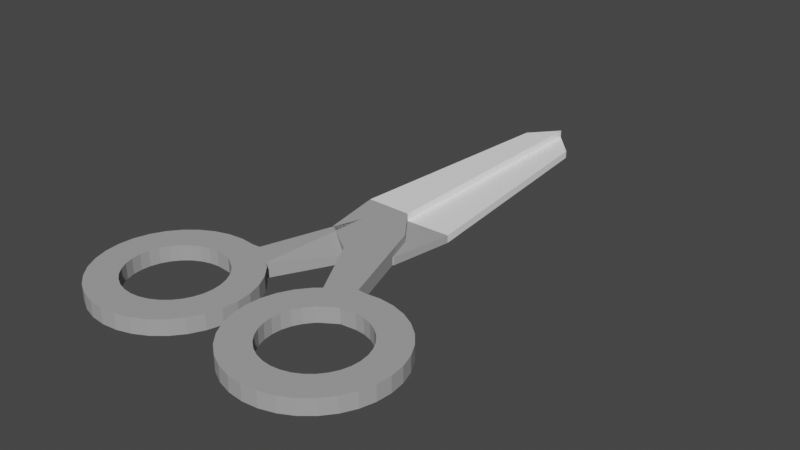 # Source: cissors.blend  (saved by Blender 2.92.15; exported with 4.5.12 LTS)
import bpy
from mathutils import Matrix  # noqa: F401  (used for matrix-valued properties, if any)

bpy.ops.wm.read_factory_settings(use_empty=True)
scene = bpy.context.scene
scene.name = 'Scene'

# ---- collections
col_collection = bpy.data.collections.new('Collection'); scene.collection.children.link(col_collection)

# ---- materials (node trees are filled in below, after node groups)
mat_material = bpy.data.materials.new('Material')
mat_material.alpha_threshold = 0.0
mat_material.use_transparent_shadow = False
mat_material.line_color = (0.0, 0.0, 0.0, 1.0)
mat_material_001 = bpy.data.materials.new('Material.001')
mat_material_001.use_transparent_shadow = False

# ---- material node trees
mat_material.use_nodes = True; mat_material.node_tree.nodes.clear()
_N = mat_material.node_tree.nodes; _L = mat_material.node_tree.links
n0 = _N.new('ShaderNodeOutputMaterial'); n0.name = 'Material Output'; n0.location = (300, 300)
n1 = _N.new('ShaderNodeBsdfPrincipled'); n1.name = 'Principled BSDF'; n1.location = (10, 300)
n1.distribution = 'GGX'
n1.subsurface_method = 'BURLEY'
n1.inputs[0].default_value = (0.38, 0.38, 0.38, 1.0)
n1.inputs[2].default_value = 0.1
n1.inputs[3].default_value = 1.45
n1.inputs[13].default_value = 0.0
n1.inputs[27].default_value = (0.0, 0.0, 0.0, 1.0)
n1.inputs[28].default_value = 1.0
_L.new(n1.outputs[0], n0.inputs[0])
n0.is_active_output = True
mat_material_001.use_nodes = True; mat_material_001.node_tree.nodes.clear()
_N = mat_material_001.node_tree.nodes; _L = mat_material_001.node_tree.links
n0 = _N.new('ShaderNodeBsdfPrincipled'); n0.name = 'Principled BSDF'; n0.location = (10, 300)
n0.distribution = 'GGX'
n0.subsurface_method = 'BURLEY'
n0.inputs[0].default_value = (1.0, 1.0, 1.0, 1.0)
n0.inputs[3].default_value = 1.45
n0.inputs[27].default_value = (0.0, 0.0, 0.0, 1.0)
n0.inputs[28].default_value = 1.0
n1 = _N.new('ShaderNodeOutputMaterial'); n1.name = 'Material Output'; n1.location = (300, 300)
_L.new(n0.outputs[0], n1.inputs[0])
n1.is_active_output = True

# ---- world
world_world = bpy.data.worlds.new('World'); scene.world = world_world
world_world.use_nodes = True; world_world.node_tree.nodes.clear()
_N = world_world.node_tree.nodes; _L = world_world.node_tree.links
n0 = _N.new('ShaderNodeOutputWorld'); n0.name = 'World Output'; n0.location = (300, 300)
n1 = _N.new('ShaderNodeBackground'); n1.name = 'Background'; n1.location = (10, 300)
n1.inputs[0].default_value = (0.05088, 0.05088, 0.05088, 1.0)
_L.new(n1.outputs[0], n0.inputs[0])
n0.is_active_output = True
world_world.color = (0.05088, 0.05088, 0.05088)
world_world.use_sun_shadow = False
world_world.sun_shadow_jitter_overblur = 0.0

# ---- meshes
me_plane = bpy.data.meshes.new('Plane')
me_plane.from_pydata([(-0.6093, 0.5628, 0.0), (0.0, 0.5516, 0.0), (-0.3335, 3.619, 0.0), (0.0, 4.0, 0.0), (-0.4714, -0.2646, 0.0), (0.0, -0.5975, 0.0), (1.613, -1.352, 0.0), (1.764, -1.476, 0.0), (1.889, -1.628, 0.0), (1.981, -1.801, 0.0), (2.038, -1.988, 0.0), (2.057, -2.183, 0.0), (2.038, -2.378, 0.0), (1.981, -2.566, 0.0), (1.889, -2.739, 0.0), (1.764, -2.89, 0.0), (1.613, -3.015, 0.0), (1.44, -3.107, 0.0), (1.252, -3.164, 0.0), (1.057, -3.183, 0.0), (0.8621, -3.164, 0.0), (0.6745, -3.107, 0.0), (0.5016, -3.015, 0.0), (0.3501, -2.89, 0.0), (0.2257, -2.739, 0.0), (0.1333, -2.566, 0.0), (0.07638, -2.378, 0.0), (0.05717, -2.183, 0.0), (0.07638, -1.988, 0.0), (0.1333, -1.801, 0.0), (0.2257, -1.628, 0.0), (0.3501, -1.476, 0.0), (0.8621, -1.202, 0.0), (1.057, -1.183, 0.0), (0.4367, -1.402, 0.0), (0.7584, -1.195, 0.0), (1.44, -1.259, 0.0), (1.252, -1.202, 0.0), (1.398, -1.673, 0.0), (1.491, -1.75, 0.0), (1.567, -1.843, 0.0), (1.624, -1.949, 0.0), (1.659, -2.064, 0.0), (1.67, -2.183, 0.0), (1.659, -2.303, 0.0), (1.624, -2.418, 0.0), (1.567, -2.524, 0.0), (1.491, -2.617, 0.0), (1.398, -2.693, 0.0), (1.292, -2.75, 0.0), (1.177, -2.785, 0.0), (1.057, -2.797, 0.0), (0.9375, -2.785, 0.0), (0.8225, -2.75, 0.0), (0.7164, -2.693, 0.0), (0.6235, -2.617, 0.0), (0.5472, -2.524, 0.0), (0.4906, -2.418, 0.0), (0.4557, -2.303, 0.0), (0.4439, -2.183, 0.0), (0.4557, -2.064, 0.0), (0.4906, -1.949, 0.0), (0.5472, -1.843, 0.0), (0.6262, -1.746, 0.0), (0.8672, -1.589, 0.0), (0.8587, -1.588, 0.0), (0.6671, -1.711, 0.0), (1.057, -1.57, 0.0), (1.292, -1.617, 0.0), (1.177, -1.582, 0.0), (0.3332, 0.1034, 0.0), (-0.3335, 3.619, 0.1), (-0.6093, 0.5628, 0.1), (0.0, 0.5516, 0.1), (0.0, 4.0, 0.1), (-0.4714, -0.2646, 0.1), (0.0, -0.5975, 0.1), (1.398, -1.673, 0.1), (1.491, -1.75, 0.1), (1.567, -1.843, 0.1), (1.624, -1.949, 0.1), (1.659, -2.064, 0.1), (1.67, -2.183, 0.1), (1.659, -2.303, 0.1), (1.624, -2.418, 0.1), (1.567, -2.524, 0.1), (1.491, -2.617, 0.1), (1.398, -2.693, 0.1), (1.292, -2.75, 0.1), (1.177, -2.785, 0.1), (1.057, -2.797, 0.1), (0.9375, -2.785, 0.1), (0.8225, -2.75, 0.1), (0.7164, -2.693, 0.1), (0.6235, -2.617, 0.1), (0.5472, -2.524, 0.1), (0.4906, -2.418, 0.1), (0.4557, -2.303, 0.1), (0.4439, -2.183, 0.1), (0.4557, -2.064, 0.1), (0.4906, -1.949, 0.1), (0.5472, -1.843, 0.1), (0.6262, -1.746, 0.1), (0.8672, -1.589, 0.1), (0.8587, -1.588, 0.1), (0.6671, -1.711, 0.1), (1.057, -1.57, 0.1), (0.3332, 0.1034, 0.1), (0.4367, -1.402, 0.1), (0.7584, -1.195, 0.1), (1.292, -1.617, 0.1), (1.177, -1.582, 0.1), (1.613, -1.352, 0.1), (1.764, -1.476, 0.1), (1.889, -1.628, 0.1), (1.981, -1.801, 0.1), (2.038, -1.988, 0.1), (2.057, -2.183, 0.1), (2.038, -2.378, 0.1), (1.981, -2.566, 0.1), (1.889, -2.739, 0.1), (1.764, -2.89, 0.1), (1.613, -3.015, 0.1), (1.44, -3.107, 0.1), (1.252, -3.164, 0.1), (1.057, -3.183, 0.1), (0.8621, -3.164, 0.1), (0.6745, -3.107, 0.1), (0.5016, -3.015, 0.1), (0.3501, -2.89, 0.1), (0.2257, -2.739, 0.1), (0.1333, -2.566, 0.1), (0.07638, -2.378, 0.1), (0.05717, -2.183, 0.1), (0.07638, -1.988, 0.1), (0.1333, -1.801, 0.1), (0.2257, -1.628, 0.1), (0.3501, -1.476, 0.1), (0.8621, -1.202, 0.1), (1.057, -1.183, 0.1), (1.44, -1.259, 0.1), (1.252, -1.202, 0.1), (0.0, -0.5975, 0.0), (0.0, 0.5516, 0.0), (1.398, -1.673, -0.1), (1.491, -1.75, -0.1), (1.567, -1.843, -0.1), (1.624, -1.949, -0.1), (1.659, -2.064, -0.1), (1.67, -2.183, -0.1), (1.659, -2.303, -0.1), (1.624, -2.418, -0.1), (1.567, -2.524, -0.1), (1.491, -2.617, -0.1), (1.398, -2.693, -0.1), (1.292, -2.75, -0.1), (1.177, -2.785, -0.1), (1.057, -2.797, -0.1), (0.9375, -2.785, -0.1), (0.8225, -2.75, -0.1), (0.7164, -2.693, -0.1), (0.6235, -2.617, -0.1), (0.5472, -2.524, -0.1), (0.4906, -2.418, -0.1), (0.4557, -2.303, -0.1), (0.4439, -2.183, -0.1), (0.4557, -2.064, -0.1), (0.4906, -1.949, -0.1), (0.5472, -1.843, -0.1), (0.6262, -1.746, -0.1), (0.8672, -1.589, -0.1), (0.8587, -1.588, -0.1), (0.6671, -1.711, -0.1), (1.057, -1.57, -0.1), (0.3332, 0.1034, -0.1), (0.4367, -1.402, -0.1), (0.7584, -1.195, -0.1), (1.292, -1.617, -0.1), (1.177, -1.582, -0.1), (1.613, -1.352, -0.1), (1.764, -1.476, -0.1), (1.889, -1.628, -0.1), (1.981, -1.801, -0.1), (2.038, -1.988, -0.1), (2.057, -2.183, -0.1), (2.038, -2.378, -0.1), (1.981, -2.566, -0.1), (1.889, -2.739, -0.1), (1.764, -2.89, -0.1), (1.613, -3.015, -0.1), (1.44, -3.107, -0.1), (1.252, -3.164, -0.1), (1.057, -3.183, -0.1), (0.8621, -3.164, -0.1), (0.6745, -3.107, -0.1), (0.5016, -3.015, -0.1), (0.3501, -2.89, -0.1), (0.2257, -2.739, -0.1), (0.1333, -2.566, -0.1), (0.07638, -2.378, -0.1), (0.05717, -2.183, -0.1), (0.07638, -1.988, -0.1), (0.1333, -1.801, -0.1), (0.2257, -1.628, -0.1), (0.3501, -1.476, -0.1), (0.8621, -1.202, -0.1), (1.057, -1.183, -0.1), (1.44, -1.259, -0.1), (1.252, -1.202, -0.1), (0.6093, 0.5628, -1.985e-07), (0.0, 0.5516, 0.0), (0.3335, 3.619, -1.087e-07), (0.0, 4.0, 0.0), (0.4714, -0.2646, -1.536e-07), (0.0, -0.5975, 0.0), (-1.613, -1.352, 5.255e-07), (-1.764, -1.476, 5.749e-07), (-1.889, -1.628, 6.154e-07), (-1.981, -1.801, 6.455e-07), (-2.038, -1.988, 6.64e-07), (-2.057, -2.183, 6.703e-07), (-2.038, -2.378, 6.64e-07), (-1.981, -2.566, 6.455e-07), (-1.889, -2.739, 6.154e-07), (-1.764, -2.89, 5.749e-07), (-1.613, -3.015, 5.255e-07), (-1.44, -3.107, 4.692e-07), (-1.252, -3.164, 4.08e-07), (-1.057, -3.183, 3.445e-07), (-0.8621, -3.164, 2.809e-07), (-0.6745, -3.107, 2.198e-07), (-0.5016, -3.015, 1.634e-07), (-0.3501, -2.89, 1.141e-07), (-0.2257, -2.739, 7.354e-08), (-0.1333, -2.566, 4.343e-08), (-0.07638, -2.378, 2.489e-08), (-0.05717, -2.183, 1.863e-08), (-0.07638, -1.988, 2.489e-08), (-0.1333, -1.801, 4.343e-08), (-0.2257, -1.628, 7.354e-08), (-0.3501, -1.476, 1.141e-07), (-0.8621, -1.202, 2.809e-07), (-1.057, -1.183, 3.445e-07), (-0.4367, -1.402, 1.423e-07), (-0.7584, -1.195, 2.471e-07), (-1.44, -1.259, 4.692e-07), (-1.252, -1.202, 4.08e-07), (-1.398, -1.673, 4.555e-07), (-1.491, -1.75, 4.858e-07), (-1.567, -1.843, 5.106e-07), (-1.624, -1.949, 5.291e-07), (-1.659, -2.064, 5.405e-07), (-1.67, -2.183, 5.443e-07), (-1.659, -2.303, 5.405e-07), (-1.624, -2.418, 5.291e-07), (-1.567, -2.524, 5.106e-07), (-1.491, -2.617, 4.858e-07), (-1.398, -2.693, 4.555e-07), (-1.292, -2.75, 4.209e-07), (-1.177, -2.785, 3.835e-07), (-1.057, -2.797, 3.445e-07), (-0.9375, -2.785, 3.055e-07), (-0.8225, -2.75, 2.68e-07), (-0.7164, -2.693, 2.334e-07), (-0.6235, -2.617, 2.032e-07), (-0.5472, -2.524, 1.783e-07), (-0.4906, -2.418, 1.598e-07), (-0.4557, -2.303, 1.485e-07), (-0.4439, -2.183, 1.446e-07), (-0.4557, -2.064, 1.485e-07), (-0.4906, -1.949, 1.598e-07), (-0.5472, -1.843, 1.783e-07), (-0.6262, -1.746, 2.04e-07), (-0.8672, -1.589, 2.826e-07), (-0.8587, -1.588, 2.798e-07), (-0.6671, -1.711, 2.174e-07), (-1.057, -1.57, 3.445e-07), (-1.292, -1.617, 4.209e-07), (-1.177, -1.582, 3.835e-07), (-0.3332, 0.1034, 1.086e-07), (0.3335, 3.619, -0.1), (0.6093, 0.5628, -0.1), (-3.258e-08, 0.5516, -0.1), (-3.258e-08, 4.0, -0.1), (0.4714, -0.2646, -0.1), (-3.258e-08, -0.5975, -0.1), (-1.398, -1.673, -0.1), (-1.491, -1.75, -0.1), (-1.567, -1.843, -0.1), (-1.624, -1.949, -0.1), (-1.659, -2.064, -0.1), (-1.67, -2.183, -0.1), (-1.659, -2.303, -0.1), (-1.624, -2.418, -0.1), (-1.567, -2.524, -0.1), (-1.491, -2.617, -0.1), (-1.398, -2.693, -0.1), (-1.292, -2.75, -0.1), (-1.177, -2.785, -0.1), (-1.057, -2.797, -0.1), (-0.9375, -2.785, -0.1), (-0.8225, -2.75, -0.1), (-0.7164, -2.693, -0.1), (-0.6235, -2.617, -0.1), (-0.5472, -2.524, -0.1), (-0.4906, -2.418, -0.1), (-0.4557, -2.303, -0.1), (-0.4439, -2.183, -0.1), (-0.4557, -2.064, -0.1), (-0.4906, -1.949, -0.1), (-0.5472, -1.843, -0.1), (-0.6262, -1.746, -0.1), (-0.8672, -1.589, -0.1), (-0.8587, -1.588, -0.1), (-0.6671, -1.711, -0.1), (-1.057, -1.57, -0.1), (-0.3332, 0.1034, -0.1), (-0.4367, -1.402, -0.1), (-0.7584, -1.195, -0.1), (-1.292, -1.617, -0.1), (-1.177, -1.582, -0.1), (-1.613, -1.352, -0.1), (-1.764, -1.476, -0.1), (-1.889, -1.628, -0.1), (-1.981, -1.801, -0.1), (-2.038, -1.988, -0.1), (-2.057, -2.183, -0.1), (-2.038, -2.378, -0.1), (-1.981, -2.566, -0.1), (-1.889, -2.739, -0.1), (-1.764, -2.89, -0.1), (-1.613, -3.015, -0.1), (-1.44, -3.107, -0.1), (-1.252, -3.164, -0.1), (-1.057, -3.183, -0.1), (-0.8621, -3.164, -0.1), (-0.6745, -3.107, -0.1), (-0.5016, -3.015, -0.1), (-0.3501, -2.89, -0.1), (-0.2257, -2.739, -0.1), (-0.1333, -2.566, -0.1), (-0.07638, -2.378, -0.1), (-0.05717, -2.183, -0.1), (-0.07638, -1.988, -0.1), (-0.1333, -1.801, -0.1), (-0.2257, -1.628, -0.1), (-0.3501, -1.476, -0.1), (-0.8621, -1.202, -0.1), (-1.057, -1.183, -0.1), (-1.44, -1.259, -0.1), (-1.252, -1.202, -0.1), (3.258e-08, -0.5975, -1.062e-14), (3.258e-08, 0.5516, -1.062e-14), (-1.398, -1.673, 0.1), (-1.491, -1.75, 0.1), (-1.567, -1.843, 0.1), (-1.624, -1.949, 0.1), (-1.659, -2.064, 0.1), (-1.67, -2.183, 0.1), (-1.659, -2.303, 0.1), (-1.624, -2.418, 0.1), (-1.567, -2.524, 0.1), (-1.491, -2.617, 0.1), (-1.398, -2.693, 0.1), (-1.292, -2.75, 0.1), (-1.177, -2.785, 0.1), (-1.057, -2.797, 0.1), (-0.9375, -2.785, 0.1), (-0.8225, -2.75, 0.1), (-0.7164, -2.693, 0.1), (-0.6235, -2.617, 0.1), (-0.5472, -2.524, 0.1), (-0.4906, -2.418, 0.1), (-0.4557, -2.303, 0.1), (-0.4439, -2.183, 0.1), (-0.4557, -2.064, 0.1), (-0.4906, -1.949, 0.1), (-0.5472, -1.843, 0.1), (-0.6262, -1.746, 0.1), (-0.8672, -1.589, 0.1), (-0.8587, -1.588, 0.1), (-0.6671, -1.711, 0.1), (-1.057, -1.57, 0.1), (-0.3332, 0.1034, 0.1), (-0.4367, -1.402, 0.1), (-0.7584, -1.195, 0.1), (-1.292, -1.617, 0.1), (-1.177, -1.582, 0.1), (-1.613, -1.352, 0.1), (-1.764, -1.476, 0.1), (-1.889, -1.628, 0.1), (-1.981, -1.801, 0.1), (-2.038, -1.988, 0.1), (-2.057, -2.183, 0.1), (-2.038, -2.378, 0.1), (-1.981, -2.566, 0.1), (-1.889, -2.739, 0.1), (-1.764, -2.89, 0.1), (-1.613, -3.015, 0.1), (-1.44, -3.107, 0.1), (-1.252, -3.164, 0.1), (-1.057, -3.183, 0.1), (-0.8621, -3.164, 0.1), (-0.6745, -3.107, 0.1), (-0.5016, -3.015, 0.1), (-0.3501, -2.89, 0.1), (-0.2257, -2.739, 0.1), (-0.1333, -2.566, 0.1), (-0.07638, -2.378, 0.1), (-0.05717, -2.183, 0.1), (-0.07638, -1.988, 0.1), (-0.1333, -1.801, 0.1), (-0.2257, -1.628, 0.1), (-0.3501, -1.476, 0.1), (-0.8621, -1.202, 0.1), (-1.057, -1.183, 0.1), (-1.44, -1.259, 0.1), (-1.252, -1.202, 0.1)], [], [(0, 2, 3, 1), (1, 5, 4, 0), (12, 13, 186, 185), (33, 37, 208, 206), (52, 51, 157, 158), (11, 12, 185, 184), (37, 36, 207, 208), (51, 50, 156, 157), (10, 11, 184, 183), (36, 6, 179, 207), (50, 49, 155, 156), (9, 10, 183, 182), (7, 8, 181, 180), (49, 48, 154, 155), (8, 9, 182, 181), (65, 66, 172, 171), (48, 47, 153, 154), (6, 7, 180, 179), (32, 33, 206, 205), (47, 46, 152, 153), (69, 67, 173, 178), (31, 34, 175, 204), (46, 45, 151, 152), (68, 69, 178, 177), (35, 32, 205, 176), (45, 44, 150, 151), (38, 68, 177, 144), (30, 31, 204, 203), (44, 43, 149, 150), (40, 39, 145, 146), (29, 30, 203, 202), (43, 42, 148, 149), (28, 29, 202, 201), (42, 41, 147, 148), (34, 5, 142, 175), (72, 73, 74, 71), (73, 72, 75, 76), (73, 76, 108, 109, 107), (77, 78, 113, 112), (79, 80, 115, 114), (80, 81, 116, 115), (81, 82, 117, 116), (82, 83, 118, 117), (83, 84, 119, 118), (84, 85, 120, 119), (85, 86, 121, 120), (86, 87, 122, 121), (87, 88, 123, 122), (88, 89, 124, 123), (89, 90, 125, 124), (90, 91, 126, 125), (91, 92, 127, 126), (92, 93, 128, 127), (93, 94, 129, 128), (94, 95, 130, 129), (95, 96, 131, 130), (96, 97, 132, 131), (97, 98, 133, 132), (98, 99, 134, 133), (99, 100, 135, 134), (100, 101, 136, 135), (101, 102, 137, 136), (104, 103, 138, 109), (102, 105, 108, 137), (103, 106, 139, 138), (105, 104, 109, 108), (78, 79, 114, 113), (110, 77, 112, 140), (111, 110, 140, 141), (106, 111, 141, 139), (5, 34, 108, 76), (41, 42, 81, 80), (29, 28, 134, 135), (42, 43, 82, 81), (30, 29, 135, 136), (39, 40, 79, 78), (43, 44, 83, 82), (31, 30, 136, 137), (68, 38, 77, 110), (44, 45, 84, 83), (32, 35, 109, 138), (69, 68, 110, 111), (45, 46, 85, 84), (34, 31, 137, 108), (67, 69, 111, 106), (46, 47, 86, 85), (33, 32, 138, 139), (7, 6, 112, 113), (47, 48, 87, 86), (66, 65, 104, 105), (9, 8, 114, 115), (48, 49, 88, 87), (8, 7, 113, 114), (10, 9, 115, 116), (49, 50, 89, 88), (6, 36, 140, 112), (11, 10, 116, 117), (50, 51, 90, 89), (36, 37, 141, 140), (12, 11, 117, 118), (51, 52, 91, 90), (37, 33, 139, 141), (13, 12, 118, 119), (52, 53, 92, 91), (14, 13, 119, 120), (53, 54, 93, 92), (15, 14, 120, 121), (54, 55, 94, 93), (16, 15, 121, 122), (55, 56, 95, 94), (17, 16, 122, 123), (56, 57, 96, 95), (18, 17, 123, 124), (57, 58, 97, 96), (19, 18, 124, 125), (58, 59, 98, 97), (2, 0, 72, 71), (35, 70, 107, 109), (20, 19, 125, 126), (59, 60, 99, 98), (21, 20, 126, 127), (60, 61, 100, 99), (1, 3, 74, 73), (22, 21, 127, 128), (61, 62, 101, 100), (3, 2, 71, 74), (23, 22, 128, 129), (62, 63, 102, 101), (4, 5, 76, 75), (24, 23, 129, 130), (65, 64, 103, 104), (0, 4, 75, 72), (25, 24, 130, 131), (63, 66, 105, 102), (26, 25, 131, 132), (64, 67, 106, 103), (38, 39, 78, 77), (27, 26, 132, 133), (70, 1, 73, 107), (40, 41, 80, 79), (28, 27, 133, 134), (143, 174, 176, 175, 142), (144, 179, 180, 145), (146, 181, 182, 147), (147, 182, 183, 148), (148, 183, 184, 149), (149, 184, 185, 150), (150, 185, 186, 151), (151, 186, 187, 152), (152, 187, 188, 153), (153, 188, 189, 154), (154, 189, 190, 155), (155, 190, 191, 156), (156, 191, 192, 157), (157, 192, 193, 158), (158, 193, 194, 159), (159, 194, 195, 160), (160, 195, 196, 161), (161, 196, 197, 162), (162, 197, 198, 163), (163, 198, 199, 164), (164, 199, 200, 165), (165, 200, 201, 166), (166, 201, 202, 167), (167, 202, 203, 168), (168, 203, 204, 169), (171, 176, 205, 170), (169, 204, 175, 172), (170, 205, 206, 173), (172, 175, 176, 171), (145, 180, 181, 146), (177, 207, 179, 144), (178, 208, 207, 177), (173, 206, 208, 178), (53, 52, 158, 159), (13, 14, 187, 186), (54, 53, 159, 160), (14, 15, 188, 187), (55, 54, 160, 161), (15, 16, 189, 188), (56, 55, 161, 162), (16, 17, 190, 189), (57, 56, 162, 163), (17, 18, 191, 190), (58, 57, 163, 164), (18, 19, 192, 191), (59, 58, 164, 165), (70, 35, 176, 174), (19, 20, 193, 192), (60, 59, 165, 166), (20, 21, 194, 193), (61, 60, 166, 167), (21, 22, 195, 194), (62, 61, 167, 168), (22, 23, 196, 195), (63, 62, 168, 169), (23, 24, 197, 196), (64, 65, 171, 170), (24, 25, 198, 197), (66, 63, 169, 172), (5, 1, 143, 142), (25, 26, 199, 198), (67, 64, 170, 173), (39, 38, 144, 145), (26, 27, 200, 199), (1, 70, 174, 143), (41, 40, 146, 147), (27, 28, 201, 200), (209, 211, 212, 210), (210, 214, 213, 209), (267, 266, 372, 373), (226, 227, 400, 399), (266, 265, 371, 372), (225, 226, 399, 398), (265, 264, 370, 371), (224, 225, 398, 397), (264, 263, 369, 370), (223, 224, 397, 396), (263, 262, 368, 369), (222, 223, 396, 395), (262, 261, 367, 368), (221, 222, 395, 394), (242, 246, 417, 415), (261, 260, 366, 367), (220, 221, 394, 393), (246, 245, 416, 417), (260, 259, 365, 366), (219, 220, 393, 392), (245, 215, 388, 416), (259, 258, 364, 365), (218, 219, 392, 391), (216, 217, 390, 389), (258, 257, 363, 364), (217, 218, 391, 390), (274, 275, 381, 380), (257, 256, 362, 363), (215, 216, 389, 388), (241, 242, 415, 414), (256, 255, 361, 362), (278, 276, 382, 387), (240, 243, 384, 413), (255, 254, 360, 361), (277, 278, 387, 386), (281, 282, 283, 280), (282, 281, 284, 285), (282, 285, 317, 318, 316), (286, 287, 322, 321), (288, 289, 324, 323), (289, 290, 325, 324), (290, 291, 326, 325), (291, 292, 327, 326), (292, 293, 328, 327), (293, 294, 329, 328), (294, 295, 330, 329), (295, 296, 331, 330), (296, 297, 332, 331), (297, 298, 333, 332), (298, 299, 334, 333), (299, 300, 335, 334), (300, 301, 336, 335), (301, 302, 337, 336), (302, 303, 338, 337), (303, 304, 339, 338), (304, 305, 340, 339), (305, 306, 341, 340), (306, 307, 342, 341), (307, 308, 343, 342), (308, 309, 344, 343), (309, 310, 345, 344), (310, 311, 346, 345), (313, 312, 347, 318), (311, 314, 317, 346), (312, 315, 348, 347), (314, 313, 318, 317), (287, 288, 323, 322), (319, 286, 321, 349), (320, 319, 349, 350), (315, 320, 350, 348), (278, 277, 319, 320), (254, 255, 294, 293), (243, 240, 346, 317), (276, 278, 320, 315), (255, 256, 295, 294), (242, 241, 347, 348), (216, 215, 321, 322), (256, 257, 296, 295), (275, 274, 313, 314), (218, 217, 323, 324), (257, 258, 297, 296), (217, 216, 322, 323), (219, 218, 324, 325), (258, 259, 298, 297), (215, 245, 349, 321), (220, 219, 325, 326), (259, 260, 299, 298), (245, 246, 350, 349), (221, 220, 326, 327), (260, 261, 300, 299), (246, 242, 348, 350), (222, 221, 327, 328), (261, 262, 301, 300), (223, 222, 328, 329), (262, 263, 302, 301), (224, 223, 329, 330), (263, 264, 303, 302), (225, 224, 330, 331), (264, 265, 304, 303), (226, 225, 331, 332), (265, 266, 305, 304), (227, 226, 332, 333), (266, 267, 306, 305), (228, 227, 333, 334), (267, 268, 307, 306), (211, 209, 281, 280), (244, 279, 316, 318), (229, 228, 334, 335), (268, 269, 308, 307), (230, 229, 335, 336), (269, 270, 309, 308), (210, 212, 283, 282), (231, 230, 336, 337), (270, 271, 310, 309), (212, 211, 280, 283), (232, 231, 337, 338), (271, 272, 311, 310), (213, 214, 285, 284), (233, 232, 338, 339), (274, 273, 312, 313), (209, 213, 284, 281), (234, 233, 339, 340), (272, 275, 314, 311), (235, 234, 340, 341), (273, 276, 315, 312), (247, 248, 287, 286), (236, 235, 341, 342), (279, 210, 282, 316), (249, 250, 289, 288), (237, 236, 342, 343), (214, 243, 317, 285), (250, 251, 290, 289), (238, 237, 343, 344), (251, 252, 291, 290), (239, 238, 344, 345), (248, 249, 288, 287), (252, 253, 292, 291), (240, 239, 345, 346), (277, 247, 286, 319), (253, 254, 293, 292), (241, 244, 318, 347), (352, 383, 385, 384, 351), (353, 388, 389, 354), (355, 390, 391, 356), (356, 391, 392, 357), (357, 392, 393, 358), (358, 393, 394, 359), (359, 394, 395, 360), (360, 395, 396, 361), (361, 396, 397, 362), (362, 397, 398, 363), (363, 398, 399, 364), (364, 399, 400, 365), (365, 400, 401, 366), (366, 401, 402, 367), (367, 402, 403, 368), (368, 403, 404, 369), (369, 404, 405, 370), (370, 405, 406, 371), (371, 406, 407, 372), (372, 407, 408, 373), (373, 408, 409, 374), (374, 409, 410, 375), (375, 410, 411, 376), (376, 411, 412, 377), (377, 412, 413, 378), (380, 385, 414, 379), (378, 413, 384, 381), (379, 414, 415, 382), (381, 384, 385, 380), (354, 389, 390, 355), (386, 416, 388, 353), (387, 417, 416, 386), (382, 415, 417, 387), (227, 228, 401, 400), (268, 267, 373, 374), (279, 244, 385, 383), (228, 229, 402, 401), (269, 268, 374, 375), (229, 230, 403, 402), (270, 269, 375, 376), (230, 231, 404, 403), (271, 270, 376, 377), (231, 232, 405, 404), (272, 271, 377, 378), (232, 233, 406, 405), (273, 274, 380, 379), (233, 234, 407, 406), (275, 272, 378, 381), (214, 210, 352, 351), (234, 235, 408, 407), (276, 273, 379, 382), (248, 247, 353, 354), (235, 236, 409, 408), (210, 279, 383, 352), (250, 249, 355, 356), (236, 237, 410, 409), (243, 214, 351, 384), (251, 250, 356, 357), (237, 238, 411, 410), (252, 251, 357, 358), (238, 239, 412, 411), (249, 248, 354, 355), (253, 252, 358, 359), (239, 240, 413, 412), (247, 277, 386, 353), (254, 253, 359, 360), (244, 241, 414, 385)])
me_plane.polygons.foreach_set('material_index', [1, 0, 0, 0, 0, 0, 0, 0, 0, 0, 0, 0, 0, 0, 0, 0, 0, 0, 0, 0, 0, 0, 0, 0, 0, 0, 0, 0, 0, 0, 0, 0, 0, 0, 0, 1, 0, 0, 0, 0, 0, 0, 0, 0, 0, 0, 0, 0, 0, 0, 0, 0, 0, 0, 0, 0, 0, 0, 0, 0, 0, 0, 0, 0, 0, 0, 0, 0, 0, 0, 0, 0, 0, 0, 0, 0, 0, 0, 0, 0, 0, 0, 0, 0, 0, 0, 0, 0, 0, 0, 0, 0, 0, 0, 0, 0, 0, 0, 0, 0, 0, 0, 0, 0, 0, 0, 0, 0, 0, 0, 0, 0, 0, 0, 0, 0, 1, 0, 0, 0, 0, 0, 1, 0, 0, 1, 0, 0, 0, 0, 0, 0, 0, 0, 0, 0, 0, 0, 0, 0, 0, 0, 0, 0, 0, 0, 0, 0, 0, 0, 0, 0, 0, 0, 0, 0, 0, 0, 0, 0, 0, 0, 0, 0, 0, 0, 0, 0, 0, 0, 0, 0, 0, 0, 0, 0, 0, 0, 0, 0, 0, 0, 0, 0, 0, 0, 0, 0, 0, 0, 0, 0, 0, 0, 0, 0, 0, 0, 0, 0, 0, 0, 0, 0, 0, 0, 0, 0, 1, 0, 0, 0, 0, 0, 0, 0, 0, 0, 0, 0, 0, 0, 0, 0, 0, 0, 0, 0, 0, 0, 0, 0, 0, 0, 0, 0, 0, 0, 0, 0, 0, 0, 0, 1, 0, 0, 0, 0, 0, 0, 0, 0, 0, 0, 0, 0, 0, 0, 0, 0, 0, 0, 0, 0, 0, 0, 0, 0, 0, 0, 0, 0, 0, 0, 0, 0, 0, 0, 0, 0, 0, 0, 0, 0, 0, 0, 0, 0, 0, 0, 0, 0, 0, 0, 0, 0, 0, 0, 0, 0, 0, 0, 0, 0, 0, 0, 0, 0, 0, 0, 0, 0, 0, 1, 0, 0, 0, 0, 0, 1, 0, 0, 1, 0, 0, 0, 0, 0, 0, 0, 0, 0, 0, 0, 0, 0, 0, 0, 0, 0, 0, 0, 0, 0, 0, 0, 0, 0, 0, 0, 0, 0, 0, 0, 0, 0, 0, 0, 0, 0, 0, 0, 0, 0, 0, 0, 0, 0, 0, 0, 0, 0, 0, 0, 0, 0, 0, 0, 0, 0, 0, 0, 0, 0, 0, 0, 0, 0, 0, 0, 0, 0, 0, 0, 0, 0, 0, 0, 0, 0, 0, 0, 0, 0, 0, 0, 0, 0, 0, 0, 0, 0, 0, 0, 0, 0])
_uv = me_plane.uv_layers.new(name='UVMap')
_uv.uv.foreach_set('vector', [0.0, 0.0, 0.0, 1.0, 1.0, 1.0, 1.0, 0.0, 1.0, 0.0, 1.0, 0.0, 0.0, 0.0, 0.0, 0.0, 0.0, 0.0, 0.0, 0.0, 0.0, 0.0, 0.0, 0.0, 0.0, 0.0, 0.0, 0.0, 0.0, 0.0, 0.0, 0.0, 0.02195, 0.0, 0.02115, 0.0, 0.02115, 0.0, 0.02195, 0.0, 0.0, 0.0, 0.0, 0.0, 0.0, 0.0, 0.0, 0.0, 0.0, 0.0, 0.0, 0.0, 0.0, 0.0, 0.0, 0.0, 0.02115, 0.0, 0.02066, 0.0, 0.02066, 0.0, 0.02115, 0.0, 0.0, 0.0, 0.0, 0.0, 0.0, 0.0, 0.0, 0.0, 0.0, 0.0, 0.0, 0.0, 0.0, 0.0, 0.0, 0.0, 0.02066, 0.0, 0.02045, 0.0, 0.02045, 0.0, 0.02066, 0.0, 0.0, 0.0, 0.0, 0.0, 0.0, 0.0, 0.0, 0.0, 0.0, 0.0, 0.0, 0.0, 0.0, 0.0, 0.0, 0.0, 0.02045, 0.0, 0.02051, 0.0, 0.02051, 0.0, 0.02045, 0.0, 0.0, 0.0, 0.0, 0.0, 0.0, 0.0, 0.0, 0.0, 0.3021, 0.0, 0.2769, 0.0, 0.2769, 0.0, 0.3021, 0.0, 0.02051, 0.0, 0.02084, 0.0, 0.02084, 0.0, 0.02051, 0.0, 0.0, 0.0, 0.0, 0.0, 0.0, 0.0, 0.0, 0.0, 0.0, 0.0, 0.0, 0.0, 0.0, 0.0, 0.0, 0.0, 0.02084, 0.0, 0.02145, 0.0, 0.02145, 0.0, 0.02084, 0.0, 0.1085, 0.0, 0.1645, 0.0, 0.1645, 0.0, 0.1085, 0.0, 0.0, 0.0, 1.0, 0.0, 1.0, 0.0, 0.0, 0.0, 0.02145, 0.0, 0.0224, 0.0, 0.0224, 0.0, 0.02145, 0.0, 0.07558, 0.0, 0.1085, 0.0, 0.1085, 0.0, 0.07558, 0.0, 1.0, 0.0, 0.0, 0.0, 0.0, 0.0, 1.0, 0.0, 0.0224, 0.0, 0.02375, 0.0, 0.02375, 0.0, 0.0224, 0.0, 0.05633, 0.0, 0.07558, 0.0, 0.07558, 0.0, 0.05633, 0.0, 0.0, 0.0, 0.0, 0.0, 0.0, 0.0, 0.0, 0.0, 0.02375, 0.0, 0.02563, 0.0, 0.02563, 0.0, 0.02375, 0.0, 0.03696, 0.0, 0.04456, 0.0, 0.04456, 0.0, 0.03696, 0.0, 0.0, 0.0, 0.0, 0.0, 0.0, 0.0, 0.0, 0.0, 0.02563, 0.0, 0.02821, 0.0, 0.02821, 0.0, 0.02563, 0.0, 0.0, 0.0, 0.0, 0.0, 0.0, 0.0, 0.0, 0.0, 0.02821, 0.0, 0.03182, 0.0, 0.03182, 0.0, 0.02821, 0.0, 1.0, 0.0, 1.0, 0.0, 1.0, 0.0, 1.0, 0.0, 0.0, 0.0, 1.0, 0.0, 1.0, 1.0, 0.0, 1.0, 1.0, 0.0, 0.0, 0.0, 0.0, 0.0, 1.0, 0.0, 1.0, 0.0, 1.0, 0.0, 1.0, 0.0, 1.0, 0.0, 1.0, 0.0, 0.05633, 0.0, 0.04456, 0.0, 0.0, 0.0, 0.0, 0.0, 0.03696, 0.0, 0.03182, 0.0, 0.0, 0.0, 0.0, 0.0, 0.03182, 0.0, 0.02821, 0.0, 0.0, 0.0, 0.0, 0.0, 0.02821, 0.0, 0.02563, 0.0, 0.0, 0.0, 0.0, 0.0, 0.02563, 0.0, 0.02375, 0.0, 0.0, 0.0, 0.0, 0.0, 0.02375, 0.0, 0.0224, 0.0, 0.0, 0.0, 0.0, 0.0, 0.0224, 0.0, 0.02145, 0.0, 0.0, 0.0, 0.0, 0.0, 0.02145, 0.0, 0.02084, 0.0, 0.0, 0.0, 0.0, 0.0, 0.02084, 0.0, 0.02051, 0.0, 0.0, 0.0, 0.0, 0.0, 0.02051, 0.0, 0.02045, 0.0, 0.0, 0.0, 0.0, 0.0, 0.02045, 0.0, 0.02066, 0.0, 0.0, 0.0, 0.0, 0.0, 0.02066, 0.0, 0.02115, 0.0, 0.0, 0.0, 0.0, 0.0, 0.02115, 0.0, 0.02195, 0.0, 0.0, 0.0, 0.0, 0.0, 0.02195, 0.0, 0.02314, 0.0, 0.0, 0.0, 0.0, 0.0, 0.02314, 0.0, 0.02481, 0.0, 0.0, 0.0, 0.0, 0.0, 0.02481, 0.0, 0.02715, 0.0, 0.0, 0.0, 0.0, 0.0, 0.02715, 0.0, 0.03044, 0.0, 0.0, 0.0, 0.0, 0.0, 0.03044, 0.0, 0.03515, 0.0, 0.0, 0.0, 0.0, 0.0, 0.03515, 0.0, 0.04218, 0.0, 0.0, 0.0, 0.0, 0.0, 0.04218, 0.0, 0.05315, 0.0, 0.0, 0.0, 0.0, 0.0, 0.05315, 0.0, 0.0713, 0.0, 0.0, 0.0, 0.0, 0.0, 0.0713, 0.0, 0.1029, 0.0, 0.0, 0.0, 0.0, 0.0, 0.1029, 0.0, 0.158, 0.0, 0.0, 0.0, 0.0, 0.0, 0.158, 0.0, 0.2418, 0.0, 0.0, 0.0, 0.0, 0.0, 0.3021, 0.0, 0.2953, 0.0, 0.0, 0.0, 1.0, 0.0, 0.2418, 0.0, 0.2769, 0.0, 1.0, 0.0, 0.0, 0.0, 0.2953, 0.0, 0.1645, 0.0, 0.0, 0.0, 0.0, 0.0, 0.2769, 0.0, 0.3021, 0.0, 1.0, 0.0, 1.0, 0.0, 0.04456, 0.0, 0.03696, 0.0, 0.0, 0.0, 0.0, 0.0, 0.07558, 0.0, 0.05633, 0.0, 0.0, 0.0, 0.0, 0.0, 0.1085, 0.0, 0.07558, 0.0, 0.0, 0.0, 0.0, 0.0, 0.1645, 0.0, 0.1085, 0.0, 0.0, 0.0, 0.0, 0.0, 1.0, 0.0, 1.0, 0.0, 1.0, 0.0, 1.0, 0.0, 0.03182, 0.0, 0.02821, 0.0, 0.02821, 0.0, 0.03182, 0.0, 0.0, 0.0, 0.0, 0.0, 0.0, 0.0, 0.0, 0.0, 0.02821, 0.0, 0.02563, 0.0, 0.02563, 0.0, 0.02821, 0.0, 0.0, 0.0, 0.0, 0.0, 0.0, 0.0, 0.0, 0.0, 0.04456, 0.0, 0.03696, 0.0, 0.03696, 0.0, 0.04456, 0.0, 0.02563, 0.0, 0.02375, 0.0, 0.02375, 0.0, 0.02563, 0.0, 0.0, 0.0, 0.0, 0.0, 0.0, 0.0, 0.0, 0.0, 0.07558, 0.0, 0.05633, 0.0, 0.05633, 0.0, 0.07558, 0.0, 0.02375, 0.0, 0.0224, 0.0, 0.0224, 0.0, 0.02375, 0.0, 0.0, 0.0, 1.0, 0.0, 1.0, 0.0, 0.0, 0.0, 0.1085, 0.0, 0.07558, 0.0, 0.07558, 0.0, 0.1085, 0.0, 0.0224, 0.0, 0.02145, 0.0, 0.02145, 0.0, 0.0224, 0.0, 1.0, 0.0, 0.0, 0.0, 0.0, 0.0, 1.0, 0.0, 0.1645, 0.0, 0.1085, 0.0, 0.1085, 0.0, 0.1645, 0.0, 0.02145, 0.0, 0.02084, 0.0, 0.02084, 0.0, 0.02145, 0.0, 0.0, 0.0, 0.0, 0.0, 0.0, 0.0, 0.0, 0.0, 0.0, 0.0, 0.0, 0.0, 0.0, 0.0, 0.0, 0.0, 0.02084, 0.0, 0.02051, 0.0, 0.02051, 0.0, 0.02084, 0.0, 0.2769, 0.0, 0.3021, 0.0, 0.3021, 0.0, 0.2769, 0.0, 0.0, 0.0, 0.0, 0.0, 0.0, 0.0, 0.0, 0.0, 0.02051, 0.0, 0.02045, 0.0, 0.02045, 0.0, 0.02051, 0.0, 0.0, 0.0, 0.0, 0.0, 0.0, 0.0, 0.0, 0.0, 0.0, 0.0, 0.0, 0.0, 0.0, 0.0, 0.0, 0.0, 0.02045, 0.0, 0.02066, 0.0, 0.02066, 0.0, 0.02045, 0.0, 0.0, 0.0, 0.0, 0.0, 0.0, 0.0, 0.0, 0.0, 0.0, 0.0, 0.0, 0.0, 0.0, 0.0, 0.0, 0.0, 0.02066, 0.0, 0.02115, 0.0, 0.02115, 0.0, 0.02066, 0.0, 0.0, 0.0, 0.0, 0.0, 0.0, 0.0, 0.0, 0.0, 0.0, 0.0, 0.0, 0.0, 0.0, 0.0, 0.0, 0.0, 0.02115, 0.0, 0.02195, 0.0, 0.02195, 0.0, 0.02115, 0.0, 0.0, 0.0, 0.0, 0.0, 0.0, 0.0, 0.0, 0.0, 0.0, 0.0, 0.0, 0.0, 0.0, 0.0, 0.0, 0.0, 0.02195, 0.0, 0.02314, 0.0, 0.02314, 0.0, 0.02195, 0.0, 0.0, 0.0, 0.0, 0.0, 0.0, 0.0, 0.0, 0.0, 0.02314, 0.0, 0.02481, 0.0, 0.02481, 0.0, 0.02314, 0.0, 0.0, 0.0, 0.0, 0.0, 0.0, 0.0, 0.0, 0.0, 0.02481, 0.0, 0.02715, 0.0, 0.02715, 0.0, 0.02481, 0.0, 0.0, 0.0, 0.0, 0.0, 0.0, 0.0, 0.0, 0.0, 0.02715, 0.0, 0.03044, 0.0, 0.03044, 0.0, 0.02715, 0.0, 0.0, 0.0, 0.0, 0.0, 0.0, 0.0, 0.0, 0.0, 0.03044, 0.0, 0.03515, 0.0, 0.03515, 0.0, 0.03044, 0.0, 0.0, 0.0, 0.0, 0.0, 0.0, 0.0, 0.0, 0.0, 0.03515, 0.0, 0.04218, 0.0, 0.04218, 0.0, 0.03515, 0.0, 0.0, 0.0, 0.0, 0.0, 0.0, 0.0, 0.0, 0.0, 0.04218, 0.0, 0.05315, 0.0, 0.05315, 0.0, 0.04218, 0.0, 0.0, 1.0, 0.0, 0.0, 0.0, 0.0, 0.0, 1.0, 1.0, 0.0, 1.0, 0.0, 1.0, 0.0, 1.0, 0.0, 0.0, 0.0, 0.0, 0.0, 0.0, 0.0, 0.0, 0.0, 0.05315, 0.0, 0.0713, 0.0, 0.0713, 0.0, 0.05315, 0.0, 0.0, 0.0, 0.0, 0.0, 0.0, 0.0, 0.0, 0.0, 0.0713, 0.0, 0.1029, 0.0, 0.1029, 0.0, 0.0713, 0.0, 1.0, 0.0, 1.0, 1.0, 1.0, 1.0, 1.0, 0.0, 0.0, 0.0, 0.0, 0.0, 0.0, 0.0, 0.0, 0.0, 0.1029, 0.0, 0.158, 0.0, 0.158, 0.0, 0.1029, 0.0, 1.0, 1.0, 0.0, 1.0, 0.0, 1.0, 1.0, 1.0, 0.0, 0.0, 0.0, 0.0, 0.0, 0.0, 0.0, 0.0, 0.158, 0.0, 0.2418, 0.0, 0.2418, 0.0, 0.158, 0.0, 0.0, 0.0, 1.0, 0.0, 1.0, 0.0, 0.0, 0.0, 0.0, 0.0, 0.0, 0.0, 0.0, 0.0, 0.0, 0.0, 0.3021, 0.0, 0.2953, 0.0, 0.2953, 0.0, 0.3021, 0.0, 0.0, 0.0, 0.0, 0.0, 0.0, 0.0, 0.0, 0.0, 0.0, 0.0, 0.0, 0.0, 0.0, 0.0, 0.0, 0.0, 0.2418, 0.0, 0.2769, 0.0, 0.2769, 0.0, 0.2418, 0.0, 0.0, 0.0, 0.0, 0.0, 0.0, 0.0, 0.0, 0.0, 0.2953, 0.0, 0.1645, 0.0, 0.1645, 0.0, 0.2953, 0.0, 0.05633, 0.0, 0.04456, 0.0, 0.04456, 0.0, 0.05633, 0.0, 0.0, 0.0, 0.0, 0.0, 0.0, 0.0, 0.0, 0.0, 1.0, 0.0, 1.0, 0.0, 1.0, 0.0, 1.0, 0.0, 0.03696, 0.0, 0.03182, 0.0, 0.03182, 0.0, 0.03696, 0.0, 0.0, 0.0, 0.0, 0.0, 0.0, 0.0, 0.0, 0.0, 1.0, 0.0, 1.0, 0.0, 1.0, 0.0, 1.0, 0.0, 1.0, 0.0, 0.05633, 0.0, 0.0, 0.0, 0.0, 0.0, 0.04456, 0.0, 0.03696, 0.0, 0.0, 0.0, 0.0, 0.0, 0.03182, 0.0, 0.03182, 0.0, 0.0, 0.0, 0.0, 0.0, 0.02821, 0.0, 0.02821, 0.0, 0.0, 0.0, 0.0, 0.0, 0.02563, 0.0, 0.02563, 0.0, 0.0, 0.0, 0.0, 0.0, 0.02375, 0.0, 0.02375, 0.0, 0.0, 0.0, 0.0, 0.0, 0.0224, 0.0, 0.0224, 0.0, 0.0, 0.0, 0.0, 0.0, 0.02145, 0.0, 0.02145, 0.0, 0.0, 0.0, 0.0, 0.0, 0.02084, 0.0, 0.02084, 0.0, 0.0, 0.0, 0.0, 0.0, 0.02051, 0.0, 0.02051, 0.0, 0.0, 0.0, 0.0, 0.0, 0.02045, 0.0, 0.02045, 0.0, 0.0, 0.0, 0.0, 0.0, 0.02066, 0.0, 0.02066, 0.0, 0.0, 0.0, 0.0, 0.0, 0.02115, 0.0, 0.02115, 0.0, 0.0, 0.0, 0.0, 0.0, 0.02195, 0.0, 0.02195, 0.0, 0.0, 0.0, 0.0, 0.0, 0.02314, 0.0, 0.02314, 0.0, 0.0, 0.0, 0.0, 0.0, 0.02481, 0.0, 0.02481, 0.0, 0.0, 0.0, 0.0, 0.0, 0.02715, 0.0, 0.02715, 0.0, 0.0, 0.0, 0.0, 0.0, 0.03044, 0.0, 0.03044, 0.0, 0.0, 0.0, 0.0, 0.0, 0.03515, 0.0, 0.03515, 0.0, 0.0, 0.0, 0.0, 0.0, 0.04218, 0.0, 0.04218, 0.0, 0.0, 0.0, 0.0, 0.0, 0.05315, 0.0, 0.05315, 0.0, 0.0, 0.0, 0.0, 0.0, 0.0713, 0.0, 0.0713, 0.0, 0.0, 0.0, 0.0, 0.0, 0.1029, 0.0, 0.1029, 0.0, 0.0, 0.0, 0.0, 0.0, 0.158, 0.0, 0.158, 0.0, 0.0, 0.0, 0.0, 0.0, 0.2418, 0.0, 0.3021, 0.0, 1.0, 0.0, 0.0, 0.0, 0.2953, 0.0, 0.2418, 0.0, 0.0, 0.0, 1.0, 0.0, 0.2769, 0.0, 0.2953, 0.0, 0.0, 0.0, 0.0, 0.0, 0.1645, 0.0, 0.2769, 0.0, 1.0, 0.0, 1.0, 0.0, 0.3021, 0.0, 0.04456, 0.0, 0.0, 0.0, 0.0, 0.0, 0.03696, 0.0, 0.07558, 0.0, 0.0, 0.0, 0.0, 0.0, 0.05633, 0.0, 0.1085, 0.0, 0.0, 0.0, 0.0, 0.0, 0.07558, 0.0, 0.1645, 0.0, 0.0, 0.0, 0.0, 0.0, 0.1085, 0.0, 0.02314, 0.0, 0.02195, 0.0, 0.02195, 0.0, 0.02314, 0.0, 0.0, 0.0, 0.0, 0.0, 0.0, 0.0, 0.0, 0.0, 0.02481, 0.0, 0.02314, 0.0, 0.02314, 0.0, 0.02481, 0.0, 0.0, 0.0, 0.0, 0.0, 0.0, 0.0, 0.0, 0.0, 0.02715, 0.0, 0.02481, 0.0, 0.02481, 0.0, 0.02715, 0.0, 0.0, 0.0, 0.0, 0.0, 0.0, 0.0, 0.0, 0.0, 0.03044, 0.0, 0.02715, 0.0, 0.02715, 0.0, 0.03044, 0.0, 0.0, 0.0, 0.0, 0.0, 0.0, 0.0, 0.0, 0.0, 0.03515, 0.0, 0.03044, 0.0, 0.03044, 0.0, 0.03515, 0.0, 0.0, 0.0, 0.0, 0.0, 0.0, 0.0, 0.0, 0.0, 0.04218, 0.0, 0.03515, 0.0, 0.03515, 0.0, 0.04218, 0.0, 0.0, 0.0, 0.0, 0.0, 0.0, 0.0, 0.0, 0.0, 0.05315, 0.0, 0.04218, 0.0, 0.04218, 0.0, 0.05315, 0.0, 1.0, 0.0, 1.0, 0.0, 1.0, 0.0, 1.0, 0.0, 0.0, 0.0, 0.0, 0.0, 0.0, 0.0, 0.0, 0.0, 0.0713, 0.0, 0.05315, 0.0, 0.05315, 0.0, 0.0713, 0.0, 0.0, 0.0, 0.0, 0.0, 0.0, 0.0, 0.0, 0.0, 0.1029, 0.0, 0.0713, 0.0, 0.0713, 0.0, 0.1029, 0.0, 0.0, 0.0, 0.0, 0.0, 0.0, 0.0, 0.0, 0.0, 0.158, 0.0, 0.1029, 0.0, 0.1029, 0.0, 0.158, 0.0, 0.0, 0.0, 0.0, 0.0, 0.0, 0.0, 0.0, 0.0, 0.2418, 0.0, 0.158, 0.0, 0.158, 0.0, 0.2418, 0.0, 0.0, 0.0, 0.0, 0.0, 0.0, 0.0, 0.0, 0.0, 0.2953, 0.0, 0.3021, 0.0, 0.3021, 0.0, 0.2953, 0.0, 0.0, 0.0, 0.0, 0.0, 0.0, 0.0, 0.0, 0.0, 0.2769, 0.0, 0.2418, 0.0, 0.2418, 0.0, 0.2769, 0.0, 1.0, 0.0, 1.0, 0.0, 1.0, 0.0, 1.0, 0.0, 0.0, 0.0, 0.0, 0.0, 0.0, 0.0, 0.0, 0.0, 0.1645, 0.0, 0.2953, 0.0, 0.2953, 0.0, 0.1645, 0.0, 0.04456, 0.0, 0.05633, 0.0, 0.05633, 0.0, 0.04456, 0.0, 0.0, 0.0, 0.0, 0.0, 0.0, 0.0, 0.0, 0.0, 1.0, 0.0, 1.0, 0.0, 1.0, 0.0, 1.0, 0.0, 0.03182, 0.0, 0.03696, 0.0, 0.03696, 0.0, 0.03182, 0.0, 0.0, 0.0, 0.0, 0.0, 0.0, 0.0, 0.0, 0.0, 0.0, 0.0, 0.0, 1.0, 1.0, 1.0, 1.0, 0.0, 1.0, 0.0, 1.0, 0.0, 0.0, 0.0, 0.0, 0.0, 0.04218, 0.0, 0.03515, 0.0, 0.03515, 0.0, 0.04218, 0.0, 0.0, 0.0, 0.0, 0.0, 0.0, 0.0, 0.0, 0.0, 0.03515, 0.0, 0.03044, 0.0, 0.03044, 0.0, 0.03515, 0.0, 0.0, 0.0, 0.0, 0.0, 0.0, 0.0, 0.0, 0.0, 0.03044, 0.0, 0.02715, 0.0, 0.02715, 0.0, 0.03044, 0.0, 0.0, 0.0, 0.0, 0.0, 0.0, 0.0, 0.0, 0.0, 0.02715, 0.0, 0.02481, 0.0, 0.02481, 0.0, 0.02715, 0.0, 0.0, 0.0, 0.0, 0.0, 0.0, 0.0, 0.0, 0.0, 0.02481, 0.0, 0.02314, 0.0, 0.02314, 0.0, 0.02481, 0.0, 0.0, 0.0, 0.0, 0.0, 0.0, 0.0, 0.0, 0.0, 0.02314, 0.0, 0.02195, 0.0, 0.02195, 0.0, 0.02314, 0.0, 0.0, 0.0, 0.0, 0.0, 0.0, 0.0, 0.0, 0.0, 0.0, 0.0, 0.0, 0.0, 0.0, 0.0, 0.0, 0.0, 0.02195, 0.0, 0.02115, 0.0, 0.02115, 0.0, 0.02195, 0.0, 0.0, 0.0, 0.0, 0.0, 0.0, 0.0, 0.0, 0.0, 0.0, 0.0, 0.0, 0.0, 0.0, 0.0, 0.0, 0.0, 0.02115, 0.0, 0.02066, 0.0, 0.02066, 0.0, 0.02115, 0.0, 0.0, 0.0, 0.0, 0.0, 0.0, 0.0, 0.0, 0.0, 0.0, 0.0, 0.0, 0.0, 0.0, 0.0, 0.0, 0.0, 0.02066, 0.0, 0.02045, 0.0, 0.02045, 0.0, 0.02066, 0.0, 0.0, 0.0, 0.0, 0.0, 0.0, 0.0, 0.0, 0.0, 0.0, 0.0, 0.0, 0.0, 0.0, 0.0, 0.0, 0.0, 0.02045, 0.0, 0.02051, 0.0, 0.02051, 0.0, 0.02045, 0.0, 0.0, 0.0, 0.0, 0.0, 0.0, 0.0, 0.0, 0.0, 0.3021, 0.0, 0.2769, 0.0, 0.2769, 0.0, 0.3021, 0.0, 0.02051, 0.0, 0.02084, 0.0, 0.02084, 0.0, 0.02051, 0.0, 0.0, 0.0, 0.0, 0.0, 0.0, 0.0, 0.0, 0.0, 0.0, 0.0, 0.0, 0.0, 0.0, 0.0, 0.0, 0.0, 0.02084, 0.0, 0.02145, 0.0, 0.02145, 0.0, 0.02084, 0.0, 0.1085, 0.0, 0.1645, 0.0, 0.1645, 0.0, 0.1085, 0.0, 0.0, 0.0, 1.0, 0.0, 1.0, 0.0, 0.0, 0.0, 0.02145, 0.0, 0.0224, 0.0, 0.0224, 0.0, 0.02145, 0.0, 0.07558, 0.0, 0.1085, 0.0, 0.1085, 0.0, 0.07558, 0.0, 0.0, 0.0, 1.0, 0.0, 1.0, 1.0, 0.0, 1.0, 1.0, 0.0, 0.0, 0.0, 0.0, 0.0, 1.0, 0.0, 1.0, 0.0, 1.0, 0.0, 1.0, 0.0, 1.0, 0.0, 1.0, 0.0, 0.05633, 0.0, 0.04456, 0.0, 0.0, 0.0, 0.0, 0.0, 0.03696, 0.0, 0.03182, 0.0, 0.0, 0.0, 0.0, 0.0, 0.03182, 0.0, 0.02821, 0.0, 0.0, 0.0, 0.0, 0.0, 0.02821, 0.0, 0.02563, 0.0, 0.0, 0.0, 0.0, 0.0, 0.02563, 0.0, 0.02375, 0.0, 0.0, 0.0, 0.0, 0.0, 0.02375, 0.0, 0.0224, 0.0, 0.0, 0.0, 0.0, 0.0, 0.0224, 0.0, 0.02145, 0.0, 0.0, 0.0, 0.0, 0.0, 0.02145, 0.0, 0.02084, 0.0, 0.0, 0.0, 0.0, 0.0, 0.02084, 0.0, 0.02051, 0.0, 0.0, 0.0, 0.0, 0.0, 0.02051, 0.0, 0.02045, 0.0, 0.0, 0.0, 0.0, 0.0, 0.02045, 0.0, 0.02066, 0.0, 0.0, 0.0, 0.0, 0.0, 0.02066, 0.0, 0.02115, 0.0, 0.0, 0.0, 0.0, 0.0, 0.02115, 0.0, 0.02195, 0.0, 0.0, 0.0, 0.0, 0.0, 0.02195, 0.0, 0.02314, 0.0, 0.0, 0.0, 0.0, 0.0, 0.02314, 0.0, 0.02481, 0.0, 0.0, 0.0, 0.0, 0.0, 0.02481, 0.0, 0.02715, 0.0, 0.0, 0.0, 0.0, 0.0, 0.02715, 0.0, 0.03044, 0.0, 0.0, 0.0, 0.0, 0.0, 0.03044, 0.0, 0.03515, 0.0, 0.0, 0.0, 0.0, 0.0, 0.03515, 0.0, 0.04218, 0.0, 0.0, 0.0, 0.0, 0.0, 0.04218, 0.0, 0.05315, 0.0, 0.0, 0.0, 0.0, 0.0, 0.05315, 0.0, 0.0713, 0.0, 0.0, 0.0, 0.0, 0.0, 0.0713, 0.0, 0.1029, 0.0, 0.0, 0.0, 0.0, 0.0, 0.1029, 0.0, 0.158, 0.0, 0.0, 0.0, 0.0, 0.0, 0.158, 0.0, 0.2418, 0.0, 0.0, 0.0, 0.0, 0.0, 0.3021, 0.0, 0.2953, 0.0, 0.0, 0.0, 1.0, 0.0, 0.2418, 0.0, 0.2769, 0.0, 1.0, 0.0, 0.0, 0.0, 0.2953, 0.0, 0.1645, 0.0, 0.0, 0.0, 0.0, 0.0, 0.2769, 0.0, 0.3021, 0.0, 1.0, 0.0, 1.0, 0.0, 0.04456, 0.0, 0.03696, 0.0, 0.0, 0.0, 0.0, 0.0, 0.07558, 0.0, 0.05633, 0.0, 0.0, 0.0, 0.0, 0.0, 0.1085, 0.0, 0.07558, 0.0, 0.0, 0.0, 0.0, 0.0, 0.1645, 0.0, 0.1085, 0.0, 0.0, 0.0, 0.0, 0.0, 0.1085, 0.0, 0.07558, 0.0, 0.07558, 0.0, 0.1085, 0.0, 0.0224, 0.0, 0.02145, 0.0, 0.02145, 0.0, 0.0224, 0.0, 1.0, 0.0, 0.0, 0.0, 0.0, 0.0, 1.0, 0.0, 0.1645, 0.0, 0.1085, 0.0, 0.1085, 0.0, 0.1645, 0.0, 0.02145, 0.0, 0.02084, 0.0, 0.02084, 0.0, 0.02145, 0.0, 0.0, 0.0, 0.0, 0.0, 0.0, 0.0, 0.0, 0.0, 0.0, 0.0, 0.0, 0.0, 0.0, 0.0, 0.0, 0.0, 0.02084, 0.0, 0.02051, 0.0, 0.02051, 0.0, 0.02084, 0.0, 0.2769, 0.0, 0.3021, 0.0, 0.3021, 0.0, 0.2769, 0.0, 0.0, 0.0, 0.0, 0.0, 0.0, 0.0, 0.0, 0.0, 0.02051, 0.0, 0.02045, 0.0, 0.02045, 0.0, 0.02051, 0.0, 0.0, 0.0, 0.0, 0.0, 0.0, 0.0, 0.0, 0.0, 0.0, 0.0, 0.0, 0.0, 0.0, 0.0, 0.0, 0.0, 0.02045, 0.0, 0.02066, 0.0, 0.02066, 0.0, 0.02045, 0.0, 0.0, 0.0, 0.0, 0.0, 0.0, 0.0, 0.0, 0.0, 0.0, 0.0, 0.0, 0.0, 0.0, 0.0, 0.0, 0.0, 0.02066, 0.0, 0.02115, 0.0, 0.02115, 0.0, 0.02066, 0.0, 0.0, 0.0, 0.0, 0.0, 0.0, 0.0, 0.0, 0.0, 0.0, 0.0, 0.0, 0.0, 0.0, 0.0, 0.0, 0.0, 0.02115, 0.0, 0.02195, 0.0, 0.02195, 0.0, 0.02115, 0.0, 0.0, 0.0, 0.0, 0.0, 0.0, 0.0, 0.0, 0.0, 0.0, 0.0, 0.0, 0.0, 0.0, 0.0, 0.0, 0.0, 0.02195, 0.0, 0.02314, 0.0, 0.02314, 0.0, 0.02195, 0.0, 0.0, 0.0, 0.0, 0.0, 0.0, 0.0, 0.0, 0.0, 0.02314, 0.0, 0.02481, 0.0, 0.02481, 0.0, 0.02314, 0.0, 0.0, 0.0, 0.0, 0.0, 0.0, 0.0, 0.0, 0.0, 0.02481, 0.0, 0.02715, 0.0, 0.02715, 0.0, 0.02481, 0.0, 0.0, 0.0, 0.0, 0.0, 0.0, 0.0, 0.0, 0.0, 0.02715, 0.0, 0.03044, 0.0, 0.03044, 0.0, 0.02715, 0.0, 0.0, 0.0, 0.0, 0.0, 0.0, 0.0, 0.0, 0.0, 0.03044, 0.0, 0.03515, 0.0, 0.03515, 0.0, 0.03044, 0.0, 0.0, 0.0, 0.0, 0.0, 0.0, 0.0, 0.0, 0.0, 0.03515, 0.0, 0.04218, 0.0, 0.04218, 0.0, 0.03515, 0.0, 0.0, 0.0, 0.0, 0.0, 0.0, 0.0, 0.0, 0.0, 0.04218, 0.0, 0.05315, 0.0, 0.05315, 0.0, 0.04218, 0.0, 0.0, 1.0, 0.0, 0.0, 0.0, 0.0, 0.0, 1.0, 1.0, 0.0, 1.0, 0.0, 1.0, 0.0, 1.0, 0.0, 0.0, 0.0, 0.0, 0.0, 0.0, 0.0, 0.0, 0.0, 0.05315, 0.0, 0.0713, 0.0, 0.0713, 0.0, 0.05315, 0.0, 0.0, 0.0, 0.0, 0.0, 0.0, 0.0, 0.0, 0.0, 0.0713, 0.0, 0.1029, 0.0, 0.1029, 0.0, 0.0713, 0.0, 1.0, 0.0, 1.0, 1.0, 1.0, 1.0, 1.0, 0.0, 0.0, 0.0, 0.0, 0.0, 0.0, 0.0, 0.0, 0.0, 0.1029, 0.0, 0.158, 0.0, 0.158, 0.0, 0.1029, 0.0, 1.0, 1.0, 0.0, 1.0, 0.0, 1.0, 1.0, 1.0, 0.0, 0.0, 0.0, 0.0, 0.0, 0.0, 0.0, 0.0, 0.158, 0.0, 0.2418, 0.0, 0.2418, 0.0, 0.158, 0.0, 0.0, 0.0, 1.0, 0.0, 1.0, 0.0, 0.0, 0.0, 0.0, 0.0, 0.0, 0.0, 0.0, 0.0, 0.0, 0.0, 0.3021, 0.0, 0.2953, 0.0, 0.2953, 0.0, 0.3021, 0.0, 0.0, 0.0, 0.0, 0.0, 0.0, 0.0, 0.0, 0.0, 0.0, 0.0, 0.0, 0.0, 0.0, 0.0, 0.0, 0.0, 0.2418, 0.0, 0.2769, 0.0, 0.2769, 0.0, 0.2418, 0.0, 0.0, 0.0, 0.0, 0.0, 0.0, 0.0, 0.0, 0.0, 0.2953, 0.0, 0.1645, 0.0, 0.1645, 0.0, 0.2953, 0.0, 0.05633, 0.0, 0.04456, 0.0, 0.04456, 0.0, 0.05633, 0.0, 0.0, 0.0, 0.0, 0.0, 0.0, 0.0, 0.0, 0.0, 1.0, 0.0, 1.0, 0.0, 1.0, 0.0, 1.0, 0.0, 0.03696, 0.0, 0.03182, 0.0, 0.03182, 0.0, 0.03696, 0.0, 0.0, 0.0, 0.0, 0.0, 0.0, 0.0, 0.0, 0.0, 1.0, 0.0, 1.0, 0.0, 1.0, 0.0, 1.0, 0.0, 0.03182, 0.0, 0.02821, 0.0, 0.02821, 0.0, 0.03182, 0.0, 0.0, 0.0, 0.0, 0.0, 0.0, 0.0, 0.0, 0.0, 0.02821, 0.0, 0.02563, 0.0, 0.02563, 0.0, 0.02821, 0.0, 0.0, 0.0, 0.0, 0.0, 0.0, 0.0, 0.0, 0.0, 0.04456, 0.0, 0.03696, 0.0, 0.03696, 0.0, 0.04456, 0.0, 0.02563, 0.0, 0.02375, 0.0, 0.02375, 0.0, 0.02563, 0.0, 0.0, 0.0, 0.0, 0.0, 0.0, 0.0, 0.0, 0.0, 0.07558, 0.0, 0.05633, 0.0, 0.05633, 0.0, 0.07558, 0.0, 0.02375, 0.0, 0.0224, 0.0, 0.0224, 0.0, 0.02375, 0.0, 0.0, 0.0, 1.0, 0.0, 1.0, 0.0, 0.0, 0.0, 1.0, 0.0, 1.0, 0.0, 1.0, 0.0, 1.0, 0.0, 1.0, 0.0, 0.05633, 0.0, 0.0, 0.0, 0.0, 0.0, 0.04456, 0.0, 0.03696, 0.0, 0.0, 0.0, 0.0, 0.0, 0.03182, 0.0, 0.03182, 0.0, 0.0, 0.0, 0.0, 0.0, 0.02821, 0.0, 0.02821, 0.0, 0.0, 0.0, 0.0, 0.0, 0.02563, 0.0, 0.02563, 0.0, 0.0, 0.0, 0.0, 0.0, 0.02375, 0.0, 0.02375, 0.0, 0.0, 0.0, 0.0, 0.0, 0.0224, 0.0, 0.0224, 0.0, 0.0, 0.0, 0.0, 0.0, 0.02145, 0.0, 0.02145, 0.0, 0.0, 0.0, 0.0, 0.0, 0.02084, 0.0, 0.02084, 0.0, 0.0, 0.0, 0.0, 0.0, 0.02051, 0.0, 0.02051, 0.0, 0.0, 0.0, 0.0, 0.0, 0.02045, 0.0, 0.02045, 0.0, 0.0, 0.0, 0.0, 0.0, 0.02066, 0.0, 0.02066, 0.0, 0.0, 0.0, 0.0, 0.0, 0.02115, 0.0, 0.02115, 0.0, 0.0, 0.0, 0.0, 0.0, 0.02195, 0.0, 0.02195, 0.0, 0.0, 0.0, 0.0, 0.0, 0.02314, 0.0, 0.02314, 0.0, 0.0, 0.0, 0.0, 0.0, 0.02481, 0.0, 0.02481, 0.0, 0.0, 0.0, 0.0, 0.0, 0.02715, 0.0, 0.02715, 0.0, 0.0, 0.0, 0.0, 0.0, 0.03044, 0.0, 0.03044, 0.0, 0.0, 0.0, 0.0, 0.0, 0.03515, 0.0, 0.03515, 0.0, 0.0, 0.0, 0.0, 0.0, 0.04218, 0.0, 0.04218, 0.0, 0.0, 0.0, 0.0, 0.0, 0.05315, 0.0, 0.05315, 0.0, 0.0, 0.0, 0.0, 0.0, 0.0713, 0.0, 0.0713, 0.0, 0.0, 0.0, 0.0, 0.0, 0.1029, 0.0, 0.1029, 0.0, 0.0, 0.0, 0.0, 0.0, 0.158, 0.0, 0.158, 0.0, 0.0, 0.0, 0.0, 0.0, 0.2418, 0.0, 0.3021, 0.0, 1.0, 0.0, 0.0, 0.0, 0.2953, 0.0, 0.2418, 0.0, 0.0, 0.0, 1.0, 0.0, 0.2769, 0.0, 0.2953, 0.0, 0.0, 0.0, 0.0, 0.0, 0.1645, 0.0, 0.2769, 0.0, 1.0, 0.0, 1.0, 0.0, 0.3021, 0.0, 0.04456, 0.0, 0.0, 0.0, 0.0, 0.0, 0.03696, 0.0, 0.07558, 0.0, 0.0, 0.0, 0.0, 0.0, 0.05633, 0.0, 0.1085, 0.0, 0.0, 0.0, 0.0, 0.0, 0.07558, 0.0, 0.1645, 0.0, 0.0, 0.0, 0.0, 0.0, 0.1085, 0.0, 0.0, 0.0, 0.0, 0.0, 0.0, 0.0, 0.0, 0.0, 0.05315, 0.0, 0.04218, 0.0, 0.04218, 0.0, 0.05315, 0.0, 1.0, 0.0, 1.0, 0.0, 1.0, 0.0, 1.0, 0.0, 0.0, 0.0, 0.0, 0.0, 0.0, 0.0, 0.0, 0.0, 0.0713, 0.0, 0.05315, 0.0, 0.05315, 0.0, 0.0713, 0.0, 0.0, 0.0, 0.0, 0.0, 0.0, 0.0, 0.0, 0.0, 0.1029, 0.0, 0.0713, 0.0, 0.0713, 0.0, 0.1029, 0.0, 0.0, 0.0, 0.0, 0.0, 0.0, 0.0, 0.0, 0.0, 0.158, 0.0, 0.1029, 0.0, 0.1029, 0.0, 0.158, 0.0, 0.0, 0.0, 0.0, 0.0, 0.0, 0.0, 0.0, 0.0, 0.2418, 0.0, 0.158, 0.0, 0.158, 0.0, 0.2418, 0.0, 0.0, 0.0, 0.0, 0.0, 0.0, 0.0, 0.0, 0.0, 0.2953, 0.0, 0.3021, 0.0, 0.3021, 0.0, 0.2953, 0.0, 0.0, 0.0, 0.0, 0.0, 0.0, 0.0, 0.0, 0.0, 0.2769, 0.0, 0.2418, 0.0, 0.2418, 0.0, 0.2769, 0.0, 1.0, 0.0, 1.0, 0.0, 1.0, 0.0, 1.0, 0.0, 0.0, 0.0, 0.0, 0.0, 0.0, 0.0, 0.0, 0.0, 0.1645, 0.0, 0.2953, 0.0, 0.2953, 0.0, 0.1645, 0.0, 0.04456, 0.0, 0.05633, 0.0, 0.05633, 0.0, 0.04456, 0.0, 0.0, 0.0, 0.0, 0.0, 0.0, 0.0, 0.0, 0.0, 1.0, 0.0, 1.0, 0.0, 1.0, 0.0, 1.0, 0.0, 0.03182, 0.0, 0.03696, 0.0, 0.03696, 0.0, 0.03182, 0.0, 0.0, 0.0, 0.0, 0.0, 0.0, 0.0, 0.0, 0.0, 1.0, 0.0, 1.0, 0.0, 1.0, 0.0, 1.0, 0.0, 0.02821, 0.0, 0.03182, 0.0, 0.03182, 0.0, 0.02821, 0.0, 0.0, 0.0, 0.0, 0.0, 0.0, 0.0, 0.0, 0.0, 0.02563, 0.0, 0.02821, 0.0, 0.02821, 0.0, 0.02563, 0.0, 0.0, 0.0, 0.0, 0.0, 0.0, 0.0, 0.0, 0.0, 0.03696, 0.0, 0.04456, 0.0, 0.04456, 0.0, 0.03696, 0.0, 0.02375, 0.0, 0.02563, 0.0, 0.02563, 0.0, 0.02375, 0.0, 0.0, 0.0, 0.0, 0.0, 0.0, 0.0, 0.0, 0.0, 0.05633, 0.0, 0.07558, 0.0, 0.07558, 0.0, 0.05633, 0.0, 0.0224, 0.0, 0.02375, 0.0, 0.02375, 0.0, 0.0224, 0.0, 1.0, 0.0, 0.0, 0.0, 0.0, 0.0, 1.0, 0.0])
me_plane.materials.append(mat_material)
me_plane.materials.append(mat_material_001)
me_plane.use_remesh_fix_poles = True
me_plane.use_remesh_preserve_attributes = False
me_plane.use_mirror_vertex_groups = False
me_plane.use_paint_bone_selection = False
me_plane.use_paint_mask_vertex = True
me_plane.update()
arm_armature = bpy.data.armatures.new('Armature')  # bones are not reproduced

# ---- objects
ob_plane = bpy.data.objects.new('Plane', me_plane)
ob_armature = bpy.data.objects.new('Armature', arm_armature)

# ---- transforms, parenting, visibility, modifiers, constraints
ob_plane.parent = ob_armature
ob_plane.matrix_parent_inverse = Matrix(((0.9397, -0.342, 0.0, 0.0), (2.582e-08, 7.094e-08, -1.0, 0.0), (0.342, 0.9397, 7.55e-08, -0.0), (-0.0, 0.0, -0.0, 1.0)))
ob_plane.location = (0.0, 0.0, 0.0)
ob_plane.lineart.crease_threshold = 0.0
_vg = ob_plane.vertex_groups.new(name='Bone')
for _i, _w in zip([0, 1, 2, 3, 4, 5, 6, 7, 8, 9, 10, 11, 12, 13, 14, 15, 16, 17, 18, 19, 20, 21, 22, 23, 24, 25, 26, 27, 28, 29, 30, 31, 32, 33, 34, 35, 36, 37, 38, 39, 40, 41, 42, 43, 44, 45, 46, 47, 48, 49, 50, 51, 52, 53, 54, 55, 56, 57, 58, 59, 60, 61, 62, 63, 64, 65, 66, 67, 68, 69, 70, 71, 72, 73, 74, 75, 76, 77, 78, 79, 80, 81, 82, 83, 84, 85, 86, 87, 88, 89, 90, 91, 92, 93, 94, 95, 96, 97, 98, 99, 100, 101, 102, 103, 104, 105, 106, 107, 108, 109, 110, 111, 112, 113, 114, 115, 116, 117, 118, 119, 120, 121, 122, 123, 124, 125, 126, 127, 128, 129, 130, 131, 132, 133, 134, 135, 136, 137, 138, 139, 140, 141, 142, 143, 144, 145, 146, 147, 148, 149, 150, 151, 152, 153, 154, 155, 156, 157, 158, 159, 160, 161, 162, 163, 164, 165, 166, 167, 168, 169, 170, 171, 172, 173, 174, 175, 176, 177, 178, 179, 180, 181, 182, 183, 184, 185, 186, 187, 188, 189, 190, 191, 192, 193, 194, 195, 196, 197, 198, 199, 200, 201, 202, 203, 204, 205, 206, 207, 208, 209, 210, 211, 212, 213, 214, 215, 216, 217, 218, 219, 220, 221, 222, 223, 224, 225, 226, 227, 228, 229, 230, 231, 232, 233, 234, 235, 236, 237, 238, 239, 240, 241, 242, 243, 244, 245, 246, 247, 248, 249, 250, 251, 252, 253, 254, 255, 256, 257, 258, 259, 260, 261, 262, 263, 264, 265, 266, 267, 268, 269, 270, 271, 272, 273, 274, 275, 276, 277, 278, 279, 280, 281, 282, 283, 284, 285, 286, 287, 288, 289, 290, 291, 292, 293, 294, 295, 296, 297, 298, 299, 300, 301, 302, 303, 304, 305, 306, 307, 308, 309, 310, 311, 312, 313, 314, 315, 316, 317, 318, 319, 320, 321, 322, 323, 324, 325, 326, 327, 328, 329, 330, 331, 332, 333, 334, 335, 336, 337, 338, 339, 340, 341, 342, 343, 344, 345, 346, 347, 348, 349, 350, 351, 352, 353, 354, 355, 356, 357, 358, 359, 360, 361, 362, 363, 364, 365, 366, 367, 368, 369, 370, 371, 372, 373, 374, 375, 376, 377, 378, 379, 380, 381, 382, 383, 384, 385, 386, 387, 388, 389, 390, 391, 392, 393, 394, 395, 396, 397, 398, 399, 400, 401, 402, 403, 404, 405, 406, 407, 408, 409, 410, 411, 412, 413, 414, 415, 416, 417], [0.0, 0.0, 0.0, 0.0, 0.0, 0.0, 0.0, 0.0, 0.0, 0.0, 0.0, 0.0, 0.0, 0.0, 0.0, 0.0, 0.0, 0.0, 0.0, 0.0, 0.0, 0.0, 0.0, 0.0, 0.0, 0.0, 0.0, 0.0, 0.0, 0.0, 0.0, 0.0, 0.0, 0.0, 0.0, 0.0, 0.0, 0.0, 0.0, 0.0, 0.0, 0.0, 0.0, 0.0, 0.0, 0.0, 0.0, 0.0, 0.0, 0.0, 0.0, 0.0, 0.0, 0.0, 0.0, 0.0, 0.0, 0.0, 0.0, 0.0, 0.0, 0.0, 0.0, 0.0, 0.0, 0.0, 0.0, 0.0, 0.0, 0.0, 0.0, 0.0, 0.0, 0.0, 0.0, 0.0, 0.0, 0.0, 0.0, 0.0, 0.0, 0.0, 0.0, 0.0, 0.0, 0.0, 0.0, 0.0, 0.0, 0.0, 0.0, 0.0, 0.0, 0.0, 0.0, 0.0, 0.0, 0.0, 0.0, 0.0, 0.0, 0.0, 0.0, 0.0, 0.0, 0.0, 0.0, 0.0, 0.0, 0.0, 0.0, 0.0, 0.0, 0.0, 0.0, 0.0, 0.0, 0.0, 0.0, 0.0, 0.0, 0.0, 0.0, 0.0, 0.0, 0.0, 0.0, 0.0, 0.0, 0.0, 0.0, 0.0, 0.0, 0.0, 0.0, 0.0, 0.0, 0.0, 0.0, 0.0, 0.0, 0.0, 0.0, 0.0, 0.0, 0.0, 0.0, 0.0, 0.0, 0.0, 0.0, 0.0, 0.0, 0.0, 0.0, 0.0, 0.0, 0.0, 0.0, 0.0, 0.0, 0.0, 0.0, 0.0, 0.0, 0.0, 0.0, 0.0, 0.0, 0.0, 0.0, 0.0, 0.0, 0.0, 0.0, 0.0, 0.0, 0.0, 0.0, 0.0, 0.0, 0.0, 0.0, 0.0, 0.0, 0.0, 0.0, 0.0, 0.0, 0.0, 0.0, 0.0, 0.0, 0.0, 0.0, 0.0, 0.0, 0.0, 0.0, 0.0, 0.0, 0.0, 0.0, 0.0, 0.0, 0.0, 0.0, 0.0, 0.0, 1.0, 1.0, 1.0, 1.0, 1.0, 1.0, 1.0, 1.0, 1.0, 1.0, 1.0, 1.0, 1.0, 1.0, 1.0, 1.0, 1.0, 1.0, 1.0, 1.0, 1.0, 1.0, 1.0, 1.0, 1.0, 1.0, 1.0, 1.0, 1.0, 1.0, 1.0, 1.0, 1.0, 1.0, 1.0, 1.0, 1.0, 1.0, 1.0, 1.0, 1.0, 1.0, 1.0, 1.0, 1.0, 1.0, 1.0, 1.0, 1.0, 1.0, 1.0, 1.0, 1.0, 1.0, 1.0, 1.0, 1.0, 1.0, 1.0, 1.0, 1.0, 1.0, 1.0, 1.0, 1.0, 1.0, 1.0, 1.0, 1.0, 1.0, 1.0, 1.0, 1.0, 1.0, 1.0, 1.0, 1.0, 1.0, 1.0, 1.0, 1.0, 1.0, 1.0, 1.0, 1.0, 1.0, 1.0, 1.0, 1.0, 1.0, 1.0, 1.0, 1.0, 1.0, 1.0, 1.0, 1.0, 1.0, 1.0, 1.0, 1.0, 1.0, 1.0, 1.0, 1.0, 1.0, 1.0, 1.0, 1.0, 1.0, 1.0, 1.0, 1.0, 1.0, 1.0, 1.0, 1.0, 1.0, 1.0, 1.0, 1.0, 1.0, 1.0, 1.0, 1.0, 1.0, 1.0, 1.0, 1.0, 1.0, 1.0, 1.0, 1.0, 1.0, 1.0, 1.0, 1.0, 1.0, 1.0, 1.0, 1.0, 1.0, 1.0, 1.0, 1.0, 1.0, 1.0, 1.0, 1.0, 1.0, 1.0, 1.0, 1.0, 1.0, 1.0, 1.0, 1.0, 1.0, 1.0, 1.0, 1.0, 1.0, 1.0, 1.0, 1.0, 1.0, 1.0, 1.0, 1.0, 1.0, 1.0, 1.0, 1.0, 1.0, 1.0, 1.0, 1.0, 1.0, 1.0, 1.0, 1.0, 1.0, 1.0, 1.0, 1.0, 1.0, 1.0, 1.0, 1.0, 1.0, 1.0, 1.0, 1.0, 1.0, 1.0, 1.0, 1.0, 1.0, 1.0, 1.0, 1.0, 1.0, 1.0, 1.0, 1.0, 1.0, 1.0, 1.0, 1.0]): _vg.add([_i], _w, 'REPLACE')
_vg = ob_plane.vertex_groups.new(name='Bone.001')
for _i, _w in zip([0, 1, 2, 3, 4, 5, 6, 7, 8, 9, 10, 11, 12, 13, 14, 15, 16, 17, 18, 19, 20, 21, 22, 23, 24, 25, 26, 27, 28, 29, 30, 31, 32, 33, 34, 35, 36, 37, 38, 39, 40, 41, 42, 43, 44, 45, 46, 47, 48, 49, 50, 51, 52, 53, 54, 55, 56, 57, 58, 59, 60, 61, 62, 63, 64, 65, 66, 67, 68, 69, 70, 71, 72, 73, 74, 75, 76, 77, 78, 79, 80, 81, 82, 83, 84, 85, 86, 87, 88, 89, 90, 91, 92, 93, 94, 95, 96, 97, 98, 99, 100, 101, 102, 103, 104, 105, 106, 107, 108, 109, 110, 111, 112, 113, 114, 115, 116, 117, 118, 119, 120, 121, 122, 123, 124, 125, 126, 127, 128, 129, 130, 131, 132, 133, 134, 135, 136, 137, 138, 139, 140, 141, 142, 143, 144, 145, 146, 147, 148, 149, 150, 151, 152, 153, 154, 155, 156, 157, 158, 159, 160, 161, 162, 163, 164, 165, 166, 167, 168, 169, 170, 171, 172, 173, 174, 175, 176, 177, 178, 179, 180, 181, 182, 183, 184, 185, 186, 187, 188, 189, 190, 191, 192, 193, 194, 195, 196, 197, 198, 199, 200, 201, 202, 203, 204, 205, 206, 207, 208, 209, 210, 211, 212, 213, 214, 215, 216, 217, 218, 219, 220, 221, 222, 223, 224, 225, 226, 227, 228, 229, 230, 231, 232, 233, 234, 235, 236, 237, 238, 239, 240, 241, 242, 243, 244, 245, 246, 247, 248, 249, 250, 251, 252, 253, 254, 255, 256, 257, 258, 259, 260, 261, 262, 263, 264, 265, 266, 267, 268, 269, 270, 271, 272, 273, 274, 275, 276, 277, 278, 279, 280, 281, 282, 283, 284, 285, 286, 287, 288, 289, 290, 291, 292, 293, 294, 295, 296, 297, 298, 299, 300, 301, 302, 303, 304, 305, 306, 307, 308, 309, 310, 311, 312, 313, 314, 315, 316, 317, 318, 319, 320, 321, 322, 323, 324, 325, 326, 327, 328, 329, 330, 331, 332, 333, 334, 335, 336, 337, 338, 339, 340, 341, 342, 343, 344, 345, 346, 347, 348, 349, 350, 351, 352, 353, 354, 355, 356, 357, 358, 359, 360, 361, 362, 363, 364, 365, 366, 367, 368, 369, 370, 371, 372, 373, 374, 375, 376, 377, 378, 379, 380, 381, 382, 383, 384, 385, 386, 387, 388, 389, 390, 391, 392, 393, 394, 395, 396, 397, 398, 399, 400, 401, 402, 403, 404, 405, 406, 407, 408, 409, 410, 411, 412, 413, 414, 415, 416, 417], [1.0, 1.0, 1.0, 1.0, 1.0, 1.0, 1.0, 1.0, 1.0, 1.0, 1.0, 1.0, 1.0, 1.0, 1.0, 1.0, 1.0, 1.0, 1.0, 1.0, 1.0, 1.0, 1.0, 1.0, 1.0, 1.0, 1.0, 1.0, 1.0, 1.0, 1.0, 1.0, 1.0, 1.0, 1.0, 1.0, 1.0, 1.0, 1.0, 1.0, 1.0, 1.0, 1.0, 1.0, 1.0, 1.0, 1.0, 1.0, 1.0, 1.0, 1.0, 1.0, 1.0, 1.0, 1.0, 1.0, 1.0, 1.0, 1.0, 1.0, 1.0, 1.0, 1.0, 1.0, 1.0, 1.0, 1.0, 1.0, 1.0, 1.0, 1.0, 1.0, 1.0, 1.0, 1.0, 1.0, 1.0, 1.0, 1.0, 1.0, 1.0, 1.0, 1.0, 1.0, 1.0, 1.0, 1.0, 1.0, 1.0, 1.0, 1.0, 1.0, 1.0, 1.0, 1.0, 1.0, 1.0, 1.0, 1.0, 1.0, 1.0, 1.0, 1.0, 1.0, 1.0, 1.0, 1.0, 1.0, 1.0, 1.0, 1.0, 1.0, 1.0, 1.0, 1.0, 1.0, 1.0, 1.0, 1.0, 1.0, 1.0, 1.0, 1.0, 1.0, 1.0, 1.0, 1.0, 1.0, 1.0, 1.0, 1.0, 1.0, 1.0, 1.0, 1.0, 1.0, 1.0, 1.0, 1.0, 1.0, 1.0, 1.0, 1.0, 1.0, 1.0, 1.0, 1.0, 1.0, 1.0, 1.0, 1.0, 1.0, 1.0, 1.0, 1.0, 1.0, 1.0, 1.0, 1.0, 1.0, 1.0, 1.0, 1.0, 1.0, 1.0, 1.0, 1.0, 1.0, 1.0, 1.0, 1.0, 1.0, 1.0, 1.0, 1.0, 1.0, 1.0, 1.0, 1.0, 1.0, 1.0, 1.0, 1.0, 1.0, 1.0, 1.0, 1.0, 1.0, 1.0, 1.0, 1.0, 1.0, 1.0, 1.0, 1.0, 1.0, 1.0, 1.0, 1.0, 1.0, 1.0, 1.0, 1.0, 1.0, 1.0, 1.0, 1.0, 1.0, 1.0, 0.0, 0.0, 0.0, 0.0, 0.0, 0.0, 0.0, 0.0, 0.0, 0.0, 0.0, 0.0, 0.0, 0.0, 0.0, 0.0, 0.0, 0.0, 0.0, 0.0, 0.0, 0.0, 0.0, 0.0, 0.0, 0.0, 0.0, 0.0, 0.0, 0.0, 0.0, 0.0, 0.0, 0.0, 0.0, 0.0, 0.0, 0.0, 0.0, 0.0, 0.0, 0.0, 0.0, 0.0, 0.0, 0.0, 0.0, 0.0, 0.0, 0.0, 0.0, 0.0, 0.0, 0.0, 0.0, 0.0, 0.0, 0.0, 0.0, 0.0, 0.0, 0.0, 0.0, 0.0, 0.0, 0.0, 0.0, 0.0, 0.0, 0.0, 0.0, 0.0, 0.0, 0.0, 0.0, 0.0, 0.0, 0.0, 0.0, 0.0, 0.0, 0.0, 0.0, 0.0, 0.0, 0.0, 0.0, 0.0, 0.0, 0.0, 0.0, 0.0, 0.0, 0.0, 0.0, 0.0, 0.0, 0.0, 0.0, 0.0, 0.0, 0.0, 0.0, 0.0, 0.0, 0.0, 0.0, 0.0, 0.0, 0.0, 0.0, 0.0, 0.0, 0.0, 0.0, 0.0, 0.0, 0.0, 0.0, 0.0, 0.0, 0.0, 0.0, 0.0, 0.0, 0.0, 0.0, 0.0, 0.0, 0.0, 0.0, 0.0, 0.0, 0.0, 0.0, 0.0, 0.0, 0.0, 0.0, 0.0, 0.0, 0.0, 0.0, 0.0, 0.0, 0.0, 0.0, 0.0, 0.0, 0.0, 0.0, 0.0, 0.0, 0.0, 0.0, 0.0, 0.0, 0.0, 0.0, 0.0, 0.0, 0.0, 0.0, 0.0, 0.0, 0.0, 0.0, 0.0, 0.0, 0.0, 0.0, 0.0, 0.0, 0.0, 0.0, 0.0, 0.0, 0.0, 0.0, 0.0, 0.0, 0.0, 0.0, 0.0, 0.0, 0.0, 0.0, 0.0, 0.0, 0.0, 0.0, 0.0, 0.0, 0.0, 0.0, 0.0, 0.0, 0.0, 0.0, 0.0, 0.0, 0.0, 0.0, 0.0, 0.0, 0.0, 0.0, 0.0, 0.0]): _vg.add([_i], _w, 'REPLACE')
_m = ob_plane.modifiers.new('Armature', 'ARMATURE')
_m.object = ob_armature
ob_armature.location = (0.0, 0.0, 0.0)
ob_armature.rotation_euler = (-1.571, -0.0, -0.3491)
ob_armature.show_in_front = True
ob_armature.lineart.crease_threshold = 0.0

# ---- collection membership
col_collection.objects.link(ob_plane)
col_collection.objects.link(ob_armature)

# ---- scene / render settings (as saved in the file)
scene.frame_start = 1; scene.frame_end = 250; scene.frame_set(1)
scene.render.engine = 'BLENDER_EEVEE_NEXT'
scene.cycles.use_denoising = False
scene.cycles.samples = 128
scene.cycles.sampling_pattern = 'TABULATED_SOBOL'
scene.cycles.use_adaptive_sampling = False
scene.cycles.use_light_tree = False
scene.view_settings.view_transform = 'Filmic'
bpy.context.view_layer.update()

# ---- added for rendering (the .blend has no active camera and no usable light): camera, sun
cam_auto = bpy.data.cameras.new('AutoCamera')
cam_auto.lens = 50.0
cam_auto.sensor_width = 36.0
cam_auto.clip_end = 1000.0
ob_auto_camera = bpy.data.objects.new('AutoCamera', cam_auto)
scene.collection.objects.link(ob_auto_camera)
ob_auto_camera.location = (7.66136, -8.78528, 6.12909)
ob_auto_camera.rotation_euler = (1.09748, -7.21219e-08, 0.694738)
scene.camera = ob_auto_camera
light_auto_sun = bpy.data.lights.new('AutoSun', 'SUN')
light_auto_sun.energy = 3.0
light_auto_sun.angle = 0.0523599
ob_auto_sun = bpy.data.objects.new('AutoSun', light_auto_sun)
scene.collection.objects.link(ob_auto_sun)
ob_auto_sun.rotation_euler = (0.872665, 0.174533, 0.523599)
bpy.context.view_layer.update()
